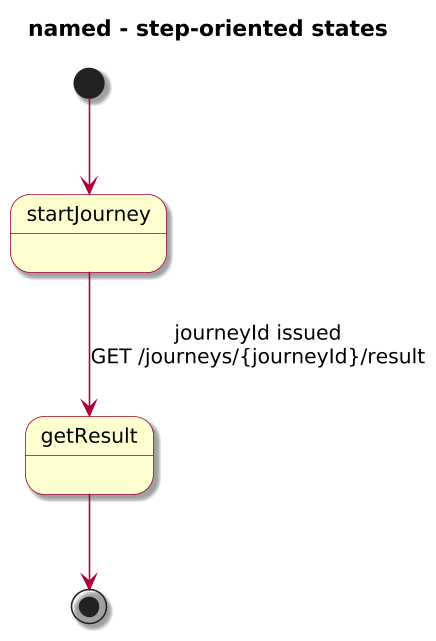

The diagram above was rendered by PlantUML. Its source (embedded in the PNG):
@startuml

skinparam BackgroundColor #FFFFFF
skinparam Shadowing true

skinparam DefaultFontName "SansSerif"
skinparam DefaultFontSize 13
skinparam DefaultFontStyle plain

skinparam dpi 150

skinparam sequence {
  ArrowColor #A80036
  LifeLineBorderColor #A80036
  LifeLineBackgroundColor #FFFFFF
}

skinparam Note {
  BackgroundColor #FBFB77
  BorderColor #A80036
}

skinparam ParticipantBorderColor #A80036
skinparam ParticipantBackgroundColor #FEFECE

skinparam ActorBorderColor #A80036
skinparam ActorBackgroundColor #FFFFFF
skinparam SequenceActorBorderThickness 2

skinparam state {
  BorderColor #A80036
  BackgroundColor #FEFECE
}

skinparam activity {
  ArrowColor #A80036
  BackgroundColor #FEFECE
  BorderColor #A80036
}

!include journey-diagram-theme.puml
title named - step-oriented states

[*] --> startJourney

state startJourney
state getResult
startJourney --> getResult : journeyId issued\nGET /journeys/{journeyId}/result
getResult --> [*]

@enduml